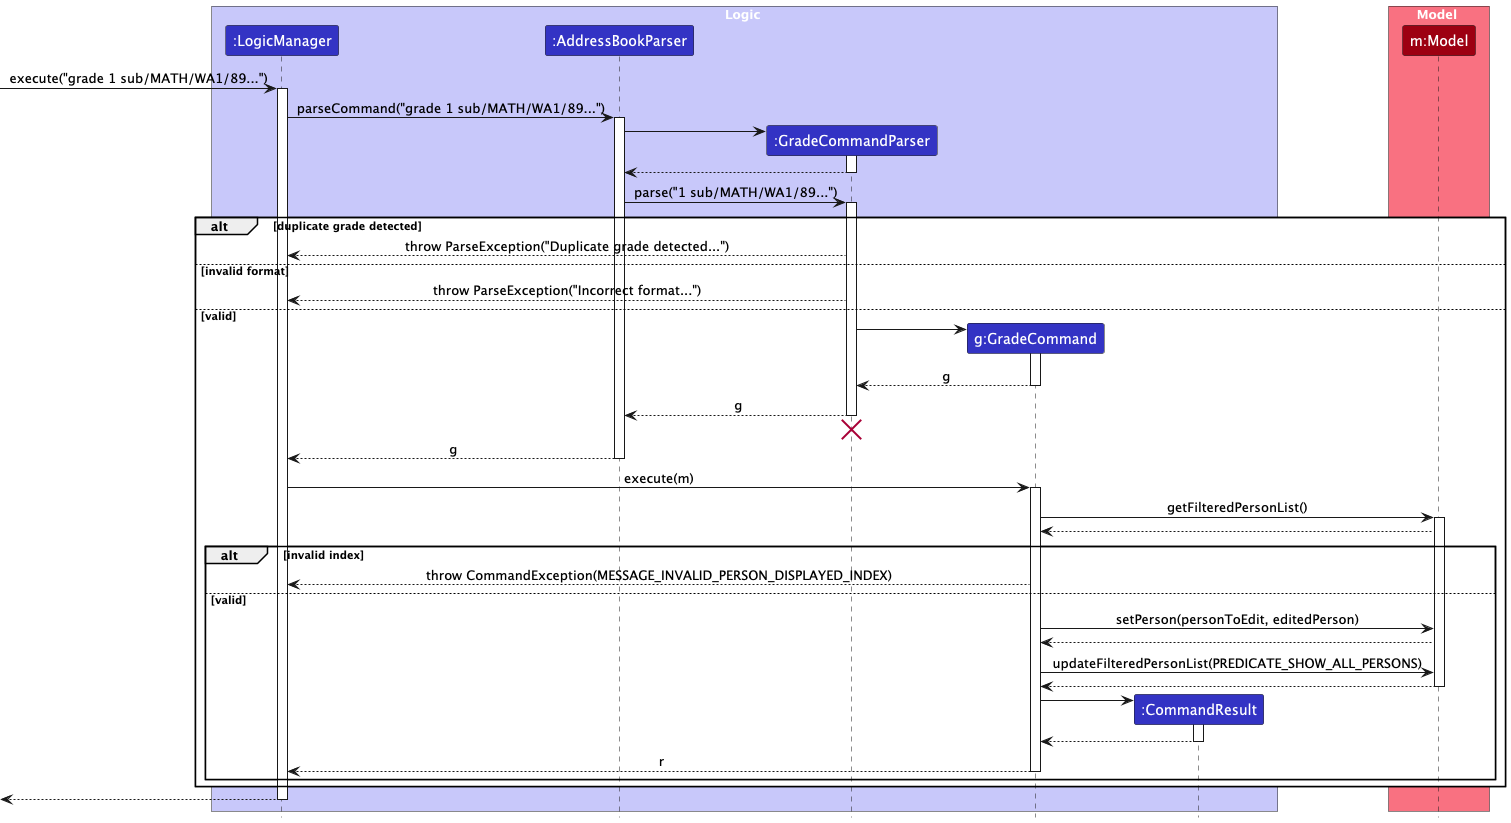

The diagram above was rendered by PlantUML. Its source (embedded in the PNG):
@startuml
!include style.puml
skinparam ArrowFontStyle plain

box Logic LOGIC_COLOR_T1
participant ":LogicManager" as LogicManager LOGIC_COLOR
participant ":AddressBookParser" as AddressBookParser LOGIC_COLOR
participant ":GradeCommandParser" as GradeCommandParser LOGIC_COLOR
participant "g:GradeCommand" as GradeCommand LOGIC_COLOR
participant ":CommandResult" as CommandResult LOGIC_COLOR
end box

box Model MODEL_COLOR_T1
participant "m:Model" as Model MODEL_COLOR
end box

[-> LogicManager : execute("grade 1 sub/MATH/WA1/89...")
activate LogicManager

LogicManager -> AddressBookParser : parseCommand("grade 1 sub/MATH/WA1/89...")
activate AddressBookParser

create GradeCommandParser
AddressBookParser -> GradeCommandParser
activate GradeCommandParser
GradeCommandParser --> AddressBookParser
deactivate GradeCommandParser

AddressBookParser -> GradeCommandParser : parse("1 sub/MATH/WA1/89...")
activate GradeCommandParser

alt duplicate grade detected
  GradeCommandParser --> LogicManager : throw ParseException("Duplicate grade detected...")
else invalid format
  GradeCommandParser --> LogicManager : throw ParseException("Incorrect format...")
else valid
  create GradeCommand
  GradeCommandParser -> GradeCommand
  activate GradeCommand
  GradeCommand --> GradeCommandParser : g
  deactivate GradeCommand

  GradeCommandParser --> AddressBookParser --: g
  'Hidden arrow to position the destroy marker below the end of the activation bar.
  GradeCommandParser -[hidden]-> AddressBookParser

  destroy GradeCommandParser

  AddressBookParser --> LogicManager : g
  deactivate AddressBookParser

  LogicManager -> GradeCommand : execute(m)
  activate GradeCommand

  GradeCommand -> Model : getFilteredPersonList()
  activate Model
  Model --> GradeCommand

  alt invalid index
    GradeCommand --> LogicManager : throw CommandException(MESSAGE_INVALID_PERSON_DISPLAYED_INDEX)

  else valid
    GradeCommand -> Model : setPerson(personToEdit, editedPerson)
    Model --> GradeCommand

    GradeCommand -> Model : updateFilteredPersonList(PREDICATE_SHOW_ALL_PERSONS)
    Model --> GradeCommand
    deactivate Model

    create CommandResult
    GradeCommand -> CommandResult
    activate CommandResult
    CommandResult --> GradeCommand
    deactivate CommandResult

    GradeCommand --> LogicManager -- : r
    deactivate GradeCommand
  end
end

[<-- LogicManager
deactivate LogicManager
@enduml